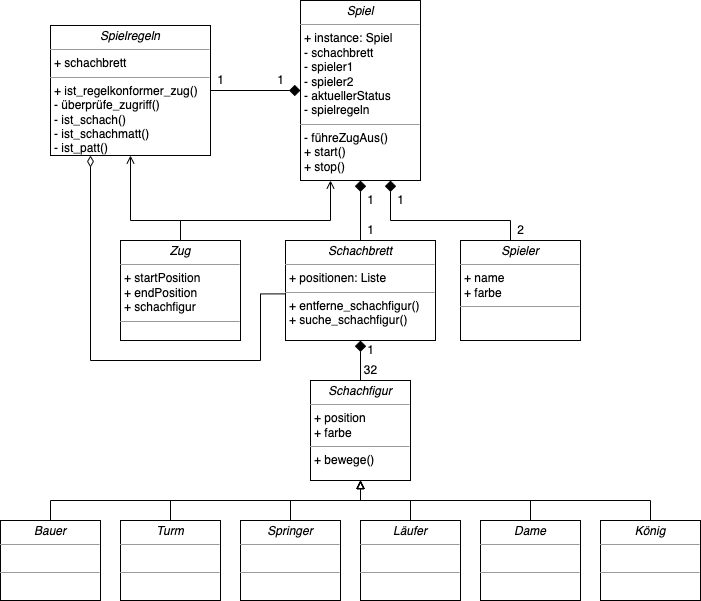

The diagram above was exported from draw.io. Its source (the exported page's mxGraphModel, read from the mxfile embedded in the PNG):
<mxGraphModel dx="1521" dy="878" grid="1" gridSize="10" guides="1" tooltips="1" connect="1" arrows="1" fold="1" page="1" pageScale="1" pageWidth="850" pageHeight="1100" background="none" math="0" shadow="0">
  <root>
    <mxCell id="0" />
    <mxCell id="1" parent="0" />
    <mxCell id="rz3OqndfxatSxz6cUBIu-6" style="edgeStyle=orthogonalEdgeStyle;rounded=0;orthogonalLoop=1;jettySize=auto;html=1;endArrow=diamond;endFill=1;endSize=9;" parent="1" source="XUi1XNIL97qCScbz2Gfw-4" target="XUi1XNIL97qCScbz2Gfw-5" edge="1">
      <mxGeometry relative="1" as="geometry">
        <Array as="points" />
      </mxGeometry>
    </mxCell>
    <mxCell id="XUi1XNIL97qCScbz2Gfw-4" value="&lt;p style=&quot;margin:0px;margin-top:4px;text-align:center;&quot;&gt;&lt;i&gt;Spielregeln&lt;/i&gt;&lt;/p&gt;&lt;hr size=&quot;1&quot;&gt;&lt;p style=&quot;margin:0px;margin-left:4px;&quot;&gt;+ schachbrett&lt;/p&gt;&lt;hr size=&quot;1&quot;&gt;&lt;p style=&quot;margin:0px;margin-left:4px;&quot;&gt;+ ist_regelkonformer_zug()&lt;/p&gt;&lt;p style=&quot;margin:0px;margin-left:4px;&quot;&gt;- überprüfe_zugriff()&lt;br&gt;- ist_schach()&lt;/p&gt;&lt;p style=&quot;margin:0px;margin-left:4px;&quot;&gt;- ist_schachmatt()&lt;/p&gt;&lt;p style=&quot;margin:0px;margin-left:4px;&quot;&gt;- ist_patt()&lt;/p&gt;" style="verticalAlign=top;align=left;overflow=fill;fontSize=12;fontFamily=Helvetica;html=1;rounded=0;shadow=0;comic=0;labelBackgroundColor=none;strokeWidth=1" parent="1" vertex="1">
      <mxGeometry x="90" y="305" width="160" height="130" as="geometry" />
    </mxCell>
    <mxCell id="XUi1XNIL97qCScbz2Gfw-5" value="&lt;p style=&quot;margin:0px;margin-top:4px;text-align:center;&quot;&gt;&lt;i&gt;Spiel&lt;/i&gt;&lt;/p&gt;&lt;hr size=&quot;1&quot;&gt;&lt;p style=&quot;margin:0px;margin-left:4px;&quot;&gt;+ instance: Spiel&lt;/p&gt;&lt;p style=&quot;margin:0px;margin-left:4px;&quot;&gt;- schachbrett&lt;/p&gt;&lt;p style=&quot;margin:0px;margin-left:4px;&quot;&gt;- spieler1&lt;/p&gt;&lt;p style=&quot;margin:0px;margin-left:4px;&quot;&gt;- spieler2&lt;/p&gt;&lt;p style=&quot;margin:0px;margin-left:4px;&quot;&gt;- aktuellerStatus&lt;/p&gt;&lt;p style=&quot;margin:0px;margin-left:4px;&quot;&gt;- spielregeln&lt;/p&gt;&lt;hr size=&quot;1&quot;&gt;&lt;p style=&quot;margin:0px;margin-left:4px;&quot;&gt;- führeZugAus()&lt;br&gt;&lt;/p&gt;&lt;p style=&quot;margin:0px;margin-left:4px;&quot;&gt;+ start()&lt;/p&gt;&lt;p style=&quot;margin:0px;margin-left:4px;&quot;&gt;+ stop()&lt;/p&gt;" style="verticalAlign=top;align=left;overflow=fill;fontSize=12;fontFamily=Helvetica;html=1;rounded=0;shadow=0;comic=0;labelBackgroundColor=none;strokeWidth=1" parent="1" vertex="1">
      <mxGeometry x="340" y="280" width="120" height="180" as="geometry" />
    </mxCell>
    <mxCell id="rz3OqndfxatSxz6cUBIu-1" style="edgeStyle=orthogonalEdgeStyle;rounded=0;orthogonalLoop=1;jettySize=auto;html=1;entryX=0.5;entryY=1;entryDx=0;entryDy=0;endArrow=diamond;endFill=1;endSize=9;" parent="1" source="XUi1XNIL97qCScbz2Gfw-6" target="XUi1XNIL97qCScbz2Gfw-14" edge="1">
      <mxGeometry relative="1" as="geometry" />
    </mxCell>
    <mxCell id="XUi1XNIL97qCScbz2Gfw-6" value="&lt;p style=&quot;margin:0px;margin-top:4px;text-align:center;&quot;&gt;&lt;i&gt;Schachfigur&lt;/i&gt;&lt;/p&gt;&lt;hr size=&quot;1&quot;&gt;&lt;p style=&quot;margin:0px;margin-left:4px;&quot;&gt;+ position&lt;/p&gt;&lt;p style=&quot;margin:0px;margin-left:4px;&quot;&gt;+ farbe&lt;/p&gt;&lt;hr size=&quot;1&quot;&gt;&lt;p style=&quot;margin:0px;margin-left:4px;&quot;&gt;+ bewege()&lt;br&gt;&lt;/p&gt;" style="verticalAlign=top;align=left;overflow=fill;fontSize=12;fontFamily=Helvetica;html=1;rounded=0;shadow=0;comic=0;labelBackgroundColor=none;strokeWidth=1" parent="1" vertex="1">
      <mxGeometry x="350" y="660" width="100" height="100" as="geometry" />
    </mxCell>
    <mxCell id="ofR-W2wBmM-OYPLqPYsd-1" style="edgeStyle=orthogonalEdgeStyle;rounded=0;orthogonalLoop=1;jettySize=auto;html=1;endArrow=block;endFill=0;entryX=0.5;entryY=1;entryDx=0;entryDy=0;" parent="1" source="XUi1XNIL97qCScbz2Gfw-7" target="XUi1XNIL97qCScbz2Gfw-6" edge="1">
      <mxGeometry relative="1" as="geometry">
        <mxPoint x="120" y="770" as="targetPoint" />
        <Array as="points">
          <mxPoint x="90" y="780" />
          <mxPoint x="400" y="780" />
        </Array>
      </mxGeometry>
    </mxCell>
    <mxCell id="XUi1XNIL97qCScbz2Gfw-7" value="&lt;p style=&quot;margin:0px;margin-top:4px;text-align:center;&quot;&gt;&lt;i&gt;Bauer&lt;/i&gt;&lt;/p&gt;&lt;hr size=&quot;1&quot;&gt;&lt;p style=&quot;margin:0px;margin-left:4px;&quot;&gt;&lt;br&gt;&lt;/p&gt;&lt;hr size=&quot;1&quot;&gt;&lt;p style=&quot;margin:0px;margin-left:4px;&quot;&gt;&lt;br&gt;&lt;/p&gt;" style="verticalAlign=top;align=left;overflow=fill;fontSize=12;fontFamily=Helvetica;html=1;rounded=0;shadow=0;comic=0;labelBackgroundColor=none;strokeWidth=1" parent="1" vertex="1">
      <mxGeometry x="40" y="800" width="100" height="80" as="geometry" />
    </mxCell>
    <mxCell id="ofR-W2wBmM-OYPLqPYsd-2" style="edgeStyle=orthogonalEdgeStyle;rounded=0;orthogonalLoop=1;jettySize=auto;html=1;entryX=0.5;entryY=1;entryDx=0;entryDy=0;endArrow=block;endFill=0;" parent="1" source="XUi1XNIL97qCScbz2Gfw-8" target="XUi1XNIL97qCScbz2Gfw-6" edge="1">
      <mxGeometry relative="1" as="geometry">
        <Array as="points">
          <mxPoint x="210" y="780" />
          <mxPoint x="400" y="780" />
        </Array>
      </mxGeometry>
    </mxCell>
    <mxCell id="XUi1XNIL97qCScbz2Gfw-8" value="&lt;p style=&quot;margin:0px;margin-top:4px;text-align:center;&quot;&gt;&lt;i&gt;Turm&lt;/i&gt;&lt;/p&gt;&lt;hr size=&quot;1&quot;&gt;&lt;p style=&quot;margin:0px;margin-left:4px;&quot;&gt;&lt;br&gt;&lt;/p&gt;&lt;hr size=&quot;1&quot;&gt;&lt;p style=&quot;margin:0px;margin-left:4px;&quot;&gt;&lt;br&gt;&lt;/p&gt;" style="verticalAlign=top;align=left;overflow=fill;fontSize=12;fontFamily=Helvetica;html=1;rounded=0;shadow=0;comic=0;labelBackgroundColor=none;strokeWidth=1" parent="1" vertex="1">
      <mxGeometry x="160" y="800" width="100" height="80" as="geometry" />
    </mxCell>
    <mxCell id="ofR-W2wBmM-OYPLqPYsd-3" style="edgeStyle=orthogonalEdgeStyle;rounded=0;orthogonalLoop=1;jettySize=auto;html=1;endArrow=block;endFill=0;" parent="1" source="XUi1XNIL97qCScbz2Gfw-10" edge="1">
      <mxGeometry relative="1" as="geometry">
        <mxPoint x="400" y="760" as="targetPoint" />
        <Array as="points">
          <mxPoint x="330" y="780" />
          <mxPoint x="400" y="780" />
        </Array>
      </mxGeometry>
    </mxCell>
    <mxCell id="XUi1XNIL97qCScbz2Gfw-10" value="&lt;p style=&quot;margin:0px;margin-top:4px;text-align:center;&quot;&gt;&lt;i&gt;Springer&lt;/i&gt;&lt;/p&gt;&lt;hr size=&quot;1&quot;&gt;&lt;p style=&quot;margin:0px;margin-left:4px;&quot;&gt;&lt;br&gt;&lt;/p&gt;&lt;hr size=&quot;1&quot;&gt;&lt;p style=&quot;margin:0px;margin-left:4px;&quot;&gt;&lt;br&gt;&lt;/p&gt;" style="verticalAlign=top;align=left;overflow=fill;fontSize=12;fontFamily=Helvetica;html=1;rounded=0;shadow=0;comic=0;labelBackgroundColor=none;strokeWidth=1" parent="1" vertex="1">
      <mxGeometry x="280" y="800" width="100" height="80" as="geometry" />
    </mxCell>
    <mxCell id="ofR-W2wBmM-OYPLqPYsd-4" style="edgeStyle=orthogonalEdgeStyle;rounded=0;orthogonalLoop=1;jettySize=auto;html=1;endArrow=block;endFill=0;" parent="1" source="XUi1XNIL97qCScbz2Gfw-11" edge="1">
      <mxGeometry relative="1" as="geometry">
        <mxPoint x="400" y="760" as="targetPoint" />
      </mxGeometry>
    </mxCell>
    <mxCell id="XUi1XNIL97qCScbz2Gfw-11" value="&lt;p style=&quot;margin:0px;margin-top:4px;text-align:center;&quot;&gt;&lt;i&gt;Läufer&lt;/i&gt;&lt;/p&gt;&lt;hr size=&quot;1&quot;&gt;&lt;p style=&quot;margin:0px;margin-left:4px;&quot;&gt;&lt;br&gt;&lt;/p&gt;&lt;hr size=&quot;1&quot;&gt;&lt;p style=&quot;margin:0px;margin-left:4px;&quot;&gt;&lt;br&gt;&lt;/p&gt;" style="verticalAlign=top;align=left;overflow=fill;fontSize=12;fontFamily=Helvetica;html=1;rounded=0;shadow=0;comic=0;labelBackgroundColor=none;strokeWidth=1" parent="1" vertex="1">
      <mxGeometry x="400" y="800" width="100" height="80" as="geometry" />
    </mxCell>
    <mxCell id="ofR-W2wBmM-OYPLqPYsd-5" style="edgeStyle=orthogonalEdgeStyle;rounded=0;orthogonalLoop=1;jettySize=auto;html=1;endArrow=block;endFill=0;" parent="1" source="XUi1XNIL97qCScbz2Gfw-12" edge="1">
      <mxGeometry relative="1" as="geometry">
        <mxPoint x="400" y="760" as="targetPoint" />
        <Array as="points">
          <mxPoint x="570" y="780" />
          <mxPoint x="400" y="780" />
        </Array>
      </mxGeometry>
    </mxCell>
    <mxCell id="XUi1XNIL97qCScbz2Gfw-12" value="&lt;p style=&quot;margin:0px;margin-top:4px;text-align:center;&quot;&gt;&lt;i&gt;Dame&lt;/i&gt;&lt;/p&gt;&lt;hr size=&quot;1&quot;&gt;&lt;p style=&quot;margin:0px;margin-left:4px;&quot;&gt;&lt;br&gt;&lt;/p&gt;&lt;hr size=&quot;1&quot;&gt;&lt;p style=&quot;margin:0px;margin-left:4px;&quot;&gt;&lt;br&gt;&lt;/p&gt;" style="verticalAlign=top;align=left;overflow=fill;fontSize=12;fontFamily=Helvetica;html=1;rounded=0;shadow=0;comic=0;labelBackgroundColor=none;strokeWidth=1" parent="1" vertex="1">
      <mxGeometry x="520" y="800" width="100" height="80" as="geometry" />
    </mxCell>
    <mxCell id="ofR-W2wBmM-OYPLqPYsd-6" style="edgeStyle=orthogonalEdgeStyle;rounded=0;orthogonalLoop=1;jettySize=auto;html=1;entryX=0.5;entryY=1;entryDx=0;entryDy=0;endArrow=block;endFill=0;" parent="1" source="XUi1XNIL97qCScbz2Gfw-13" target="XUi1XNIL97qCScbz2Gfw-6" edge="1">
      <mxGeometry relative="1" as="geometry">
        <Array as="points">
          <mxPoint x="690" y="780" />
          <mxPoint x="400" y="780" />
        </Array>
      </mxGeometry>
    </mxCell>
    <mxCell id="XUi1XNIL97qCScbz2Gfw-13" value="&lt;p style=&quot;margin:0px;margin-top:4px;text-align:center;&quot;&gt;&lt;i&gt;König&lt;/i&gt;&lt;/p&gt;&lt;hr size=&quot;1&quot;&gt;&lt;p style=&quot;margin:0px;margin-left:4px;&quot;&gt;&lt;br&gt;&lt;/p&gt;&lt;hr size=&quot;1&quot;&gt;&lt;p style=&quot;margin:0px;margin-left:4px;&quot;&gt;&lt;br&gt;&lt;/p&gt;" style="verticalAlign=top;align=left;overflow=fill;fontSize=12;fontFamily=Helvetica;html=1;rounded=0;shadow=0;comic=0;labelBackgroundColor=none;strokeWidth=1" parent="1" vertex="1">
      <mxGeometry x="640" y="800" width="100" height="80" as="geometry" />
    </mxCell>
    <mxCell id="rz3OqndfxatSxz6cUBIu-4" style="edgeStyle=orthogonalEdgeStyle;rounded=0;orthogonalLoop=1;jettySize=auto;html=1;endArrow=diamond;endFill=1;endSize=9;" parent="1" source="XUi1XNIL97qCScbz2Gfw-14" target="XUi1XNIL97qCScbz2Gfw-5" edge="1">
      <mxGeometry relative="1" as="geometry">
        <Array as="points">
          <mxPoint x="400" y="450" />
          <mxPoint x="400" y="450" />
        </Array>
      </mxGeometry>
    </mxCell>
    <mxCell id="AP-pza4UJyFf44N1vplL-3" style="edgeStyle=orthogonalEdgeStyle;rounded=0;orthogonalLoop=1;jettySize=auto;html=1;entryX=0.25;entryY=1;entryDx=0;entryDy=0;endArrow=diamondThin;endFill=0;exitX=-0.001;exitY=0.534;exitDx=0;exitDy=0;exitPerimeter=0;endSize=9;startSize=6;" edge="1" parent="1" source="XUi1XNIL97qCScbz2Gfw-14" target="XUi1XNIL97qCScbz2Gfw-4">
      <mxGeometry relative="1" as="geometry">
        <Array as="points">
          <mxPoint x="300" y="573" />
          <mxPoint x="300" y="640" />
          <mxPoint x="130" y="640" />
        </Array>
      </mxGeometry>
    </mxCell>
    <mxCell id="XUi1XNIL97qCScbz2Gfw-14" value="&lt;p style=&quot;margin:0px;margin-top:4px;text-align:center;&quot;&gt;&lt;i&gt;Schachbrett&lt;/i&gt;&lt;/p&gt;&lt;hr size=&quot;1&quot;&gt;&lt;p style=&quot;margin:0px;margin-left:4px;&quot;&gt;+ positionen: Liste&lt;/p&gt;&lt;hr size=&quot;1&quot;&gt;&lt;p style=&quot;margin:0px;margin-left:4px;&quot;&gt;+ entferne_schachfigur()&lt;/p&gt;&lt;p style=&quot;margin:0px;margin-left:4px;&quot;&gt;+ suche_schachfigur()&lt;/p&gt;" style="verticalAlign=top;align=left;overflow=fill;fontSize=12;fontFamily=Helvetica;html=1;rounded=0;shadow=0;comic=0;labelBackgroundColor=none;strokeWidth=1" parent="1" vertex="1">
      <mxGeometry x="325" y="520" width="150" height="100" as="geometry" />
    </mxCell>
    <mxCell id="AP-pza4UJyFf44N1vplL-1" style="edgeStyle=orthogonalEdgeStyle;rounded=0;orthogonalLoop=1;jettySize=auto;html=1;entryX=0.25;entryY=1;entryDx=0;entryDy=0;endArrow=open;endFill=0;" edge="1" parent="1" source="XUi1XNIL97qCScbz2Gfw-15" target="XUi1XNIL97qCScbz2Gfw-5">
      <mxGeometry relative="1" as="geometry">
        <Array as="points">
          <mxPoint x="220" y="500" />
          <mxPoint x="370" y="500" />
        </Array>
      </mxGeometry>
    </mxCell>
    <mxCell id="AP-pza4UJyFf44N1vplL-2" style="edgeStyle=orthogonalEdgeStyle;rounded=0;orthogonalLoop=1;jettySize=auto;html=1;entryX=0.5;entryY=1;entryDx=0;entryDy=0;endArrow=open;endFill=0;" edge="1" parent="1" source="XUi1XNIL97qCScbz2Gfw-15" target="XUi1XNIL97qCScbz2Gfw-4">
      <mxGeometry relative="1" as="geometry">
        <Array as="points">
          <mxPoint x="220" y="500" />
          <mxPoint x="170" y="500" />
        </Array>
      </mxGeometry>
    </mxCell>
    <mxCell id="XUi1XNIL97qCScbz2Gfw-15" value="&lt;p style=&quot;margin:0px;margin-top:4px;text-align:center;&quot;&gt;&lt;i&gt;Zug&lt;/i&gt;&lt;/p&gt;&lt;hr size=&quot;1&quot;&gt;&lt;p style=&quot;margin:0px;margin-left:4px;&quot;&gt;+ startPosition&amp;nbsp;&lt;/p&gt;&lt;p style=&quot;margin:0px;margin-left:4px;&quot;&gt;+ endPosition&amp;nbsp;&lt;/p&gt;&lt;p style=&quot;margin:0px;margin-left:4px;&quot;&gt;+ schachfigur&lt;/p&gt;&lt;hr size=&quot;1&quot;&gt;&lt;p style=&quot;margin:0px;margin-left:4px;&quot;&gt;&lt;br&gt;&lt;/p&gt;" style="verticalAlign=top;align=left;overflow=fill;fontSize=12;fontFamily=Helvetica;html=1;rounded=0;shadow=0;comic=0;labelBackgroundColor=none;strokeWidth=1" parent="1" vertex="1">
      <mxGeometry x="160" y="520" width="120" height="100" as="geometry" />
    </mxCell>
    <mxCell id="rz3OqndfxatSxz6cUBIu-9" style="edgeStyle=orthogonalEdgeStyle;rounded=0;orthogonalLoop=1;jettySize=auto;html=1;entryX=0.75;entryY=1;entryDx=0;entryDy=0;endArrow=diamond;endFill=1;endSize=9;" parent="1" source="rz3OqndfxatSxz6cUBIu-7" target="XUi1XNIL97qCScbz2Gfw-5" edge="1">
      <mxGeometry relative="1" as="geometry">
        <Array as="points">
          <mxPoint x="550" y="500" />
          <mxPoint x="430" y="500" />
        </Array>
      </mxGeometry>
    </mxCell>
    <mxCell id="rz3OqndfxatSxz6cUBIu-7" value="&lt;p style=&quot;margin:0px;margin-top:4px;text-align:center;&quot;&gt;&lt;i&gt;Spieler&lt;/i&gt;&lt;/p&gt;&lt;hr size=&quot;1&quot;&gt;&lt;p style=&quot;margin:0px;margin-left:4px;&quot;&gt;+ name&amp;nbsp;&lt;/p&gt;&lt;p style=&quot;margin:0px;margin-left:4px;&quot;&gt;+ farbe&lt;/p&gt;&lt;hr size=&quot;1&quot;&gt;&lt;p style=&quot;margin:0px;margin-left:4px;&quot;&gt;&lt;br&gt;&lt;/p&gt;" style="verticalAlign=top;align=left;overflow=fill;fontSize=12;fontFamily=Helvetica;html=1;rounded=0;shadow=0;comic=0;labelBackgroundColor=none;strokeWidth=1" parent="1" vertex="1">
      <mxGeometry x="500" y="520" width="120" height="100" as="geometry" />
    </mxCell>
    <mxCell id="AP-pza4UJyFf44N1vplL-4" value="1" style="text;html=1;align=center;verticalAlign=middle;resizable=0;points=[];autosize=1;strokeColor=none;fillColor=none;" vertex="1" parent="1">
      <mxGeometry x="430" y="470" width="20" height="20" as="geometry" />
    </mxCell>
    <mxCell id="AP-pza4UJyFf44N1vplL-5" value="2" style="text;html=1;align=center;verticalAlign=middle;resizable=0;points=[];autosize=1;strokeColor=none;fillColor=none;" vertex="1" parent="1">
      <mxGeometry x="550" y="500" width="20" height="20" as="geometry" />
    </mxCell>
    <mxCell id="AP-pza4UJyFf44N1vplL-6" value="1" style="text;html=1;align=center;verticalAlign=middle;resizable=0;points=[];autosize=1;strokeColor=none;fillColor=none;" vertex="1" parent="1">
      <mxGeometry x="400" y="470" width="20" height="20" as="geometry" />
    </mxCell>
    <mxCell id="AP-pza4UJyFf44N1vplL-7" value="1" style="text;html=1;align=center;verticalAlign=middle;resizable=0;points=[];autosize=1;strokeColor=none;fillColor=none;" vertex="1" parent="1">
      <mxGeometry x="400" y="500" width="20" height="20" as="geometry" />
    </mxCell>
    <mxCell id="AP-pza4UJyFf44N1vplL-8" value="1" style="text;html=1;align=center;verticalAlign=middle;resizable=0;points=[];autosize=1;strokeColor=none;fillColor=none;" vertex="1" parent="1">
      <mxGeometry x="400" y="620" width="20" height="20" as="geometry" />
    </mxCell>
    <mxCell id="AP-pza4UJyFf44N1vplL-9" value="32" style="text;html=1;align=center;verticalAlign=middle;resizable=0;points=[];autosize=1;strokeColor=none;fillColor=none;" vertex="1" parent="1">
      <mxGeometry x="395" y="640" width="30" height="20" as="geometry" />
    </mxCell>
    <mxCell id="AP-pza4UJyFf44N1vplL-11" value="1" style="text;html=1;align=center;verticalAlign=middle;resizable=0;points=[];autosize=1;strokeColor=none;fillColor=none;" vertex="1" parent="1">
      <mxGeometry x="310" y="350" width="20" height="20" as="geometry" />
    </mxCell>
    <mxCell id="AP-pza4UJyFf44N1vplL-12" value="1" style="text;html=1;align=center;verticalAlign=middle;resizable=0;points=[];autosize=1;strokeColor=none;fillColor=none;" vertex="1" parent="1">
      <mxGeometry x="250" y="350" width="20" height="20" as="geometry" />
    </mxCell>
  </root>
</mxGraphModel>